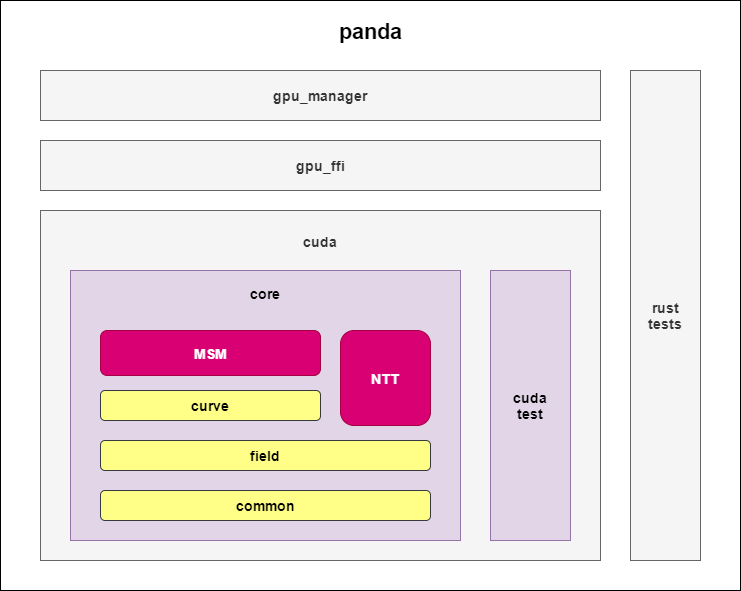

The diagram above was exported from draw.io. Its source (the exported page's mxGraphModel, read from the mxfile embedded in the PNG):
<mxGraphModel dx="1687" dy="881" grid="1" gridSize="10" guides="1" tooltips="1" connect="1" arrows="1" fold="1" page="1" pageScale="1" pageWidth="827" pageHeight="1169" math="0" shadow="0">
  <root>
    <mxCell id="0" />
    <mxCell id="1" parent="0" />
    <mxCell id="gBknjVkW9_p7xvLzyKLv-1" value="&lt;span style=&quot;font-size: 22px;&quot;&gt;&lt;b&gt;panda&lt;/b&gt;&lt;/span&gt;&lt;br&gt;&lt;br&gt;&lt;br&gt;&lt;br&gt;&lt;br&gt;&lt;br&gt;&lt;br&gt;&lt;br&gt;&lt;br&gt;&lt;br&gt;&lt;br&gt;&lt;br&gt;&lt;br&gt;&lt;br&gt;&lt;br&gt;&lt;br&gt;&lt;br&gt;&lt;br&gt;&lt;br&gt;&lt;br&gt;&lt;br&gt;&lt;br&gt;&lt;br&gt;&lt;br&gt;&lt;br&gt;&lt;br&gt;&lt;br&gt;&lt;br&gt;&lt;br&gt;&lt;br&gt;&lt;br&gt;&lt;br&gt;&lt;br&gt;&lt;div&gt;&lt;br&gt;&lt;/div&gt;" style="rounded=0;whiteSpace=wrap;html=1;fontSize=14;" vertex="1" parent="1">
      <mxGeometry x="120" y="120" width="740" height="590" as="geometry" />
    </mxCell>
    <mxCell id="gBknjVkW9_p7xvLzyKLv-2" value="gpu_manager" style="rounded=0;whiteSpace=wrap;html=1;fontStyle=1;fontSize=14;fillColor=#f5f5f5;fontColor=#333333;strokeColor=#666666;" vertex="1" parent="1">
      <mxGeometry x="160" y="190" width="560" height="50" as="geometry" />
    </mxCell>
    <mxCell id="gBknjVkW9_p7xvLzyKLv-3" value="gpu_ffi" style="rounded=0;whiteSpace=wrap;html=1;fontStyle=1;fontSize=14;fillColor=#f5f5f5;fontColor=#333333;strokeColor=#666666;" vertex="1" parent="1">
      <mxGeometry x="160" y="260" width="560" height="50" as="geometry" />
    </mxCell>
    <mxCell id="gBknjVkW9_p7xvLzyKLv-4" value="cuda&lt;div&gt;&lt;br&gt;&lt;/div&gt;&lt;div&gt;&lt;br&gt;&lt;/div&gt;&lt;div&gt;&lt;br&gt;&lt;/div&gt;&lt;div&gt;&lt;br&gt;&lt;/div&gt;&lt;div&gt;&lt;br&gt;&lt;/div&gt;&lt;div&gt;&lt;br&gt;&lt;/div&gt;&lt;div&gt;&lt;br&gt;&lt;/div&gt;&lt;div&gt;&lt;br&gt;&lt;/div&gt;&lt;div&gt;&lt;br&gt;&lt;/div&gt;&lt;div&gt;&lt;br&gt;&lt;/div&gt;&lt;div&gt;&lt;br&gt;&lt;/div&gt;&lt;div&gt;&lt;br&gt;&lt;/div&gt;&lt;div&gt;&lt;br&gt;&lt;/div&gt;&lt;div&gt;&lt;br&gt;&lt;/div&gt;&lt;div&gt;&lt;br&gt;&lt;/div&gt;&lt;div&gt;&lt;br&gt;&lt;/div&gt;&lt;div&gt;&lt;br&gt;&lt;/div&gt;&lt;div&gt;&lt;br&gt;&lt;/div&gt;" style="rounded=0;whiteSpace=wrap;html=1;fontStyle=1;fontSize=14;fillColor=#f5f5f5;fontColor=#333333;strokeColor=#666666;" vertex="1" parent="1">
      <mxGeometry x="160" y="330" width="560" height="350" as="geometry" />
    </mxCell>
    <mxCell id="gBknjVkW9_p7xvLzyKLv-5" value="&lt;div&gt;core&lt;/div&gt;&lt;div&gt;&lt;br&gt;&lt;/div&gt;&lt;div&gt;&lt;br&gt;&lt;/div&gt;&lt;div&gt;&lt;br&gt;&lt;/div&gt;&lt;div&gt;&lt;br&gt;&lt;/div&gt;&lt;div&gt;&lt;br&gt;&lt;/div&gt;&lt;div&gt;&lt;br&gt;&lt;/div&gt;&lt;div&gt;&lt;br&gt;&lt;/div&gt;&lt;div&gt;&lt;br&gt;&lt;/div&gt;&lt;div&gt;&lt;br&gt;&lt;/div&gt;&lt;div&gt;&lt;br&gt;&lt;/div&gt;&lt;div&gt;&lt;br&gt;&lt;/div&gt;&lt;div&gt;&lt;br&gt;&lt;/div&gt;&lt;div&gt;&lt;br&gt;&lt;/div&gt;&lt;div&gt;&lt;br&gt;&lt;/div&gt;" style="rounded=0;whiteSpace=wrap;html=1;fontStyle=1;fontSize=14;fillColor=#e1d5e7;strokeColor=#9673a6;" vertex="1" parent="1">
      <mxGeometry x="190" y="390" width="390" height="270" as="geometry" />
    </mxCell>
    <mxCell id="gBknjVkW9_p7xvLzyKLv-6" value="&lt;span style=&quot;font-size: 14px;&quot;&gt;common&lt;/span&gt;" style="rounded=1;whiteSpace=wrap;html=1;fillColor=#ffff88;strokeColor=#36393d;fontStyle=1;fontSize=14;" vertex="1" parent="1">
      <mxGeometry x="220" y="610" width="330" height="30" as="geometry" />
    </mxCell>
    <mxCell id="gBknjVkW9_p7xvLzyKLv-8" value="field" style="rounded=1;whiteSpace=wrap;html=1;fillColor=#ffff88;strokeColor=#36393d;fontStyle=1;fontSize=14;" vertex="1" parent="1">
      <mxGeometry x="220" y="560" width="330" height="30" as="geometry" />
    </mxCell>
    <mxCell id="gBknjVkW9_p7xvLzyKLv-9" value="curve" style="rounded=1;whiteSpace=wrap;html=1;fillColor=#ffff88;strokeColor=#36393d;fontStyle=1;fontSize=14;" vertex="1" parent="1">
      <mxGeometry x="220" y="510" width="220" height="30" as="geometry" />
    </mxCell>
    <mxCell id="gBknjVkW9_p7xvLzyKLv-10" value="MSM" style="rounded=1;whiteSpace=wrap;html=1;fillColor=#d80073;strokeColor=#A50040;fontStyle=1;fontSize=14;fontColor=#ffffff;" vertex="1" parent="1">
      <mxGeometry x="220" y="450" width="220" height="45" as="geometry" />
    </mxCell>
    <mxCell id="gBknjVkW9_p7xvLzyKLv-11" value="NTT" style="rounded=1;whiteSpace=wrap;html=1;fillColor=#d80073;strokeColor=#A50040;fontStyle=1;fontSize=14;fontColor=#ffffff;" vertex="1" parent="1">
      <mxGeometry x="460" y="450" width="90" height="95" as="geometry" />
    </mxCell>
    <mxCell id="gBknjVkW9_p7xvLzyKLv-12" value="&lt;div&gt;cuda&lt;/div&gt;&lt;div&gt;test&lt;/div&gt;" style="rounded=0;whiteSpace=wrap;html=1;fontStyle=1;fontSize=14;fillColor=#e1d5e7;strokeColor=#9673a6;" vertex="1" parent="1">
      <mxGeometry x="610" y="390" width="80" height="270" as="geometry" />
    </mxCell>
    <mxCell id="gBknjVkW9_p7xvLzyKLv-13" value="rust&lt;div&gt;tests&lt;/div&gt;" style="rounded=0;whiteSpace=wrap;html=1;fontStyle=1;fontSize=14;fillColor=#f5f5f5;fontColor=#333333;strokeColor=#666666;" vertex="1" parent="1">
      <mxGeometry x="750" y="190" width="70" height="490" as="geometry" />
    </mxCell>
  </root>
</mxGraphModel>